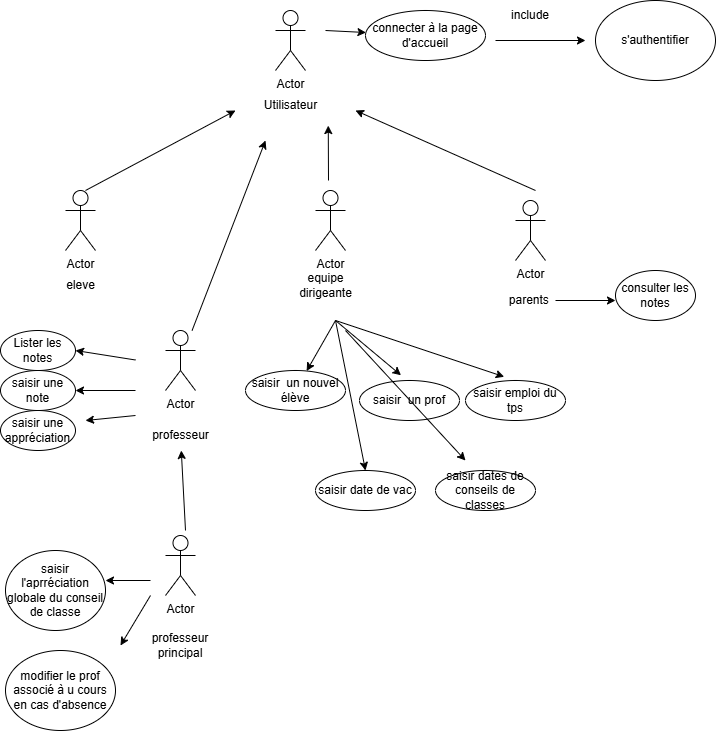

The diagram above was exported from draw.io. Its source (the exported page's mxGraphModel, read from the mxfile embedded in the PNG):
<mxGraphModel dx="918" dy="362" grid="1" gridSize="10" guides="1" tooltips="1" connect="1" arrows="1" fold="1" page="1" pageScale="1" pageWidth="827" pageHeight="1169" math="0" shadow="0">
  <root>
    <mxCell id="0" />
    <mxCell id="1" parent="0" />
    <mxCell id="eOMZu9TOD2PxW3XGYV00-18" value="Actor" style="shape=umlActor;verticalLabelPosition=bottom;verticalAlign=top;html=1;outlineConnect=0;" vertex="1" parent="1">
      <mxGeometry x="290" y="30" width="30" height="60" as="geometry" />
    </mxCell>
    <mxCell id="eOMZu9TOD2PxW3XGYV00-19" value="Utilisateur" style="text;html=1;align=center;verticalAlign=middle;resizable=0;points=[];autosize=1;strokeColor=none;fillColor=none;" vertex="1" parent="1">
      <mxGeometry x="265" y="110" width="80" height="30" as="geometry" />
    </mxCell>
    <mxCell id="eOMZu9TOD2PxW3XGYV00-20" value="Actor" style="shape=umlActor;verticalLabelPosition=bottom;verticalAlign=top;html=1;outlineConnect=0;" vertex="1" parent="1">
      <mxGeometry x="80" y="210" width="30" height="60" as="geometry" />
    </mxCell>
    <mxCell id="eOMZu9TOD2PxW3XGYV00-21" value="Actor" style="shape=umlActor;verticalLabelPosition=bottom;verticalAlign=top;html=1;outlineConnect=0;" vertex="1" parent="1">
      <mxGeometry x="180" y="350" width="30" height="60" as="geometry" />
    </mxCell>
    <mxCell id="eOMZu9TOD2PxW3XGYV00-22" value="Actor" style="shape=umlActor;verticalLabelPosition=bottom;verticalAlign=top;html=1;outlineConnect=0;" vertex="1" parent="1">
      <mxGeometry x="330" y="210" width="30" height="60" as="geometry" />
    </mxCell>
    <mxCell id="eOMZu9TOD2PxW3XGYV00-24" value="Actor" style="shape=umlActor;verticalLabelPosition=bottom;verticalAlign=top;html=1;outlineConnect=0;" vertex="1" parent="1">
      <mxGeometry x="530" y="220" width="30" height="60" as="geometry" />
    </mxCell>
    <mxCell id="eOMZu9TOD2PxW3XGYV00-27" value="" style="endArrow=classic;html=1;rounded=0;" edge="1" parent="1">
      <mxGeometry width="50" height="50" relative="1" as="geometry">
        <mxPoint x="100" y="210" as="sourcePoint" />
        <mxPoint x="250" y="130" as="targetPoint" />
      </mxGeometry>
    </mxCell>
    <mxCell id="eOMZu9TOD2PxW3XGYV00-29" value="" style="endArrow=classic;html=1;rounded=0;" edge="1" parent="1" source="eOMZu9TOD2PxW3XGYV00-21">
      <mxGeometry width="50" height="50" relative="1" as="geometry">
        <mxPoint x="275" y="355" as="sourcePoint" />
        <mxPoint x="280" y="160" as="targetPoint" />
      </mxGeometry>
    </mxCell>
    <mxCell id="eOMZu9TOD2PxW3XGYV00-30" value="" style="endArrow=classic;html=1;rounded=0;entryX=0.972;entryY=1.169;entryDx=0;entryDy=0;entryPerimeter=0;" edge="1" parent="1" target="eOMZu9TOD2PxW3XGYV00-19">
      <mxGeometry width="50" height="50" relative="1" as="geometry">
        <mxPoint x="343" y="200" as="sourcePoint" />
        <mxPoint x="464" y="150" as="targetPoint" />
      </mxGeometry>
    </mxCell>
    <mxCell id="eOMZu9TOD2PxW3XGYV00-31" value="" style="endArrow=classic;html=1;rounded=0;" edge="1" parent="1">
      <mxGeometry width="50" height="50" relative="1" as="geometry">
        <mxPoint x="550" y="210" as="sourcePoint" />
        <mxPoint x="370" y="130" as="targetPoint" />
      </mxGeometry>
    </mxCell>
    <mxCell id="eOMZu9TOD2PxW3XGYV00-32" value="eleve" style="text;html=1;align=center;verticalAlign=middle;resizable=0;points=[];autosize=1;strokeColor=none;fillColor=none;" vertex="1" parent="1">
      <mxGeometry x="70" y="290" width="50" height="30" as="geometry" />
    </mxCell>
    <mxCell id="eOMZu9TOD2PxW3XGYV00-33" value="professeur" style="text;html=1;align=center;verticalAlign=middle;resizable=0;points=[];autosize=1;strokeColor=none;fillColor=none;" vertex="1" parent="1">
      <mxGeometry x="155" y="440" width="80" height="30" as="geometry" />
    </mxCell>
    <mxCell id="eOMZu9TOD2PxW3XGYV00-34" value="equipe&lt;div&gt;dirigeante&lt;/div&gt;" style="text;html=1;align=center;verticalAlign=middle;resizable=0;points=[];autosize=1;strokeColor=none;fillColor=none;" vertex="1" parent="1">
      <mxGeometry x="300" y="285" width="80" height="40" as="geometry" />
    </mxCell>
    <mxCell id="eOMZu9TOD2PxW3XGYV00-35" value="parents&amp;nbsp;" style="text;html=1;align=center;verticalAlign=middle;resizable=0;points=[];autosize=1;strokeColor=none;fillColor=none;" vertex="1" parent="1">
      <mxGeometry x="510" y="305" width="70" height="30" as="geometry" />
    </mxCell>
    <mxCell id="eOMZu9TOD2PxW3XGYV00-36" value="" style="endArrow=classic;html=1;rounded=0;" edge="1" parent="1" target="eOMZu9TOD2PxW3XGYV00-37">
      <mxGeometry width="50" height="50" relative="1" as="geometry">
        <mxPoint x="340" y="50" as="sourcePoint" />
        <mxPoint x="440" y="50" as="targetPoint" />
      </mxGeometry>
    </mxCell>
    <mxCell id="eOMZu9TOD2PxW3XGYV00-37" value="connecter à la page d'accueil" style="ellipse;whiteSpace=wrap;html=1;" vertex="1" parent="1">
      <mxGeometry x="380" y="30" width="120" height="50" as="geometry" />
    </mxCell>
    <mxCell id="eOMZu9TOD2PxW3XGYV00-38" value="" style="endArrow=classic;html=1;rounded=0;" edge="1" parent="1">
      <mxGeometry width="50" height="50" relative="1" as="geometry">
        <mxPoint x="510" y="60" as="sourcePoint" />
        <mxPoint x="600" y="60" as="targetPoint" />
      </mxGeometry>
    </mxCell>
    <mxCell id="eOMZu9TOD2PxW3XGYV00-39" value="include" style="text;html=1;align=center;verticalAlign=middle;whiteSpace=wrap;rounded=0;" vertex="1" parent="1">
      <mxGeometry x="515" y="20" width="60" height="30" as="geometry" />
    </mxCell>
    <mxCell id="eOMZu9TOD2PxW3XGYV00-40" value="s'authentifier" style="ellipse;whiteSpace=wrap;html=1;" vertex="1" parent="1">
      <mxGeometry x="610" y="20" width="120" height="80" as="geometry" />
    </mxCell>
    <mxCell id="eOMZu9TOD2PxW3XGYV00-41" value="" style="endArrow=classic;html=1;rounded=0;" edge="1" parent="1" target="eOMZu9TOD2PxW3XGYV00-42">
      <mxGeometry width="50" height="50" relative="1" as="geometry">
        <mxPoint x="350" y="340" as="sourcePoint" />
        <mxPoint x="420" y="410" as="targetPoint" />
      </mxGeometry>
    </mxCell>
    <mxCell id="eOMZu9TOD2PxW3XGYV00-42" value="saisir&amp;nbsp; un nouvel élève" style="ellipse;whiteSpace=wrap;html=1;" vertex="1" parent="1">
      <mxGeometry x="260" y="390" width="100" height="40" as="geometry" />
    </mxCell>
    <mxCell id="eOMZu9TOD2PxW3XGYV00-45" value="Actor" style="shape=umlActor;verticalLabelPosition=bottom;verticalAlign=top;html=1;outlineConnect=0;" vertex="1" parent="1">
      <mxGeometry x="180" y="555" width="30" height="60" as="geometry" />
    </mxCell>
    <mxCell id="eOMZu9TOD2PxW3XGYV00-46" value="" style="endArrow=classic;html=1;rounded=0;" edge="1" parent="1" target="eOMZu9TOD2PxW3XGYV00-33">
      <mxGeometry width="50" height="50" relative="1" as="geometry">
        <mxPoint x="200" y="550" as="sourcePoint" />
        <mxPoint x="250" y="500" as="targetPoint" />
      </mxGeometry>
    </mxCell>
    <mxCell id="eOMZu9TOD2PxW3XGYV00-47" value="professeur principal" style="text;html=1;align=center;verticalAlign=middle;whiteSpace=wrap;rounded=0;" vertex="1" parent="1">
      <mxGeometry x="165" y="650" width="60" height="30" as="geometry" />
    </mxCell>
    <mxCell id="eOMZu9TOD2PxW3XGYV00-48" value="" style="endArrow=classic;html=1;rounded=0;" edge="1" parent="1">
      <mxGeometry width="50" height="50" relative="1" as="geometry">
        <mxPoint x="165" y="600" as="sourcePoint" />
        <mxPoint x="120" y="600" as="targetPoint" />
      </mxGeometry>
    </mxCell>
    <mxCell id="eOMZu9TOD2PxW3XGYV00-49" value="saisir l'aprréciation globale du conseil de classe" style="ellipse;whiteSpace=wrap;html=1;" vertex="1" parent="1">
      <mxGeometry x="20" y="570" width="100" height="80" as="geometry" />
    </mxCell>
    <mxCell id="eOMZu9TOD2PxW3XGYV00-50" value="" style="endArrow=classic;html=1;rounded=0;" edge="1" parent="1">
      <mxGeometry width="50" height="50" relative="1" as="geometry">
        <mxPoint x="165" y="615" as="sourcePoint" />
        <mxPoint x="135" y="665" as="targetPoint" />
      </mxGeometry>
    </mxCell>
    <mxCell id="eOMZu9TOD2PxW3XGYV00-51" value="modifier le prof associé à u cours en cas d'absence" style="ellipse;whiteSpace=wrap;html=1;" vertex="1" parent="1">
      <mxGeometry x="20" y="670" width="110" height="80" as="geometry" />
    </mxCell>
    <mxCell id="eOMZu9TOD2PxW3XGYV00-52" value="" style="endArrow=classic;html=1;rounded=0;entryX=1;entryY=0.5;entryDx=0;entryDy=0;" edge="1" parent="1" target="eOMZu9TOD2PxW3XGYV00-53">
      <mxGeometry width="50" height="50" relative="1" as="geometry">
        <mxPoint x="150" y="379.5" as="sourcePoint" />
        <mxPoint x="120" y="379.5" as="targetPoint" />
      </mxGeometry>
    </mxCell>
    <mxCell id="eOMZu9TOD2PxW3XGYV00-53" value="Lister les notes" style="ellipse;whiteSpace=wrap;html=1;" vertex="1" parent="1">
      <mxGeometry x="15" y="350" width="75" height="40" as="geometry" />
    </mxCell>
    <mxCell id="eOMZu9TOD2PxW3XGYV00-54" value="" style="endArrow=classic;html=1;rounded=0;" edge="1" parent="1">
      <mxGeometry width="50" height="50" relative="1" as="geometry">
        <mxPoint x="150" y="410" as="sourcePoint" />
        <mxPoint x="90" y="410" as="targetPoint" />
      </mxGeometry>
    </mxCell>
    <mxCell id="eOMZu9TOD2PxW3XGYV00-55" value="saisir une note" style="ellipse;whiteSpace=wrap;html=1;" vertex="1" parent="1">
      <mxGeometry x="15" y="390" width="75" height="40" as="geometry" />
    </mxCell>
    <mxCell id="eOMZu9TOD2PxW3XGYV00-56" value="" style="endArrow=classic;html=1;rounded=0;" edge="1" parent="1">
      <mxGeometry width="50" height="50" relative="1" as="geometry">
        <mxPoint x="150" y="435" as="sourcePoint" />
        <mxPoint x="100" y="440" as="targetPoint" />
      </mxGeometry>
    </mxCell>
    <mxCell id="eOMZu9TOD2PxW3XGYV00-57" value="saisir une appréciation" style="ellipse;whiteSpace=wrap;html=1;" vertex="1" parent="1">
      <mxGeometry x="15" y="430" width="75" height="40" as="geometry" />
    </mxCell>
    <mxCell id="eOMZu9TOD2PxW3XGYV00-58" value="" style="endArrow=classic;html=1;rounded=0;" edge="1" parent="1">
      <mxGeometry width="50" height="50" relative="1" as="geometry">
        <mxPoint x="570" y="320" as="sourcePoint" />
        <mxPoint x="630" y="320" as="targetPoint" />
      </mxGeometry>
    </mxCell>
    <mxCell id="eOMZu9TOD2PxW3XGYV00-59" value="consulter les notes" style="ellipse;whiteSpace=wrap;html=1;" vertex="1" parent="1">
      <mxGeometry x="630" y="290" width="80" height="50" as="geometry" />
    </mxCell>
    <mxCell id="eOMZu9TOD2PxW3XGYV00-60" value="" style="endArrow=classic;html=1;rounded=0;entryX=0.387;entryY=-0.093;entryDx=0;entryDy=0;entryPerimeter=0;" edge="1" parent="1" target="eOMZu9TOD2PxW3XGYV00-61">
      <mxGeometry width="50" height="50" relative="1" as="geometry">
        <mxPoint x="350" y="340" as="sourcePoint" />
        <mxPoint x="440" y="410" as="targetPoint" />
      </mxGeometry>
    </mxCell>
    <mxCell id="eOMZu9TOD2PxW3XGYV00-61" value="saisir emploi du tps" style="ellipse;whiteSpace=wrap;html=1;" vertex="1" parent="1">
      <mxGeometry x="480" y="400" width="100" height="40" as="geometry" />
    </mxCell>
    <mxCell id="eOMZu9TOD2PxW3XGYV00-63" value="saisir&amp;nbsp; un prof" style="ellipse;whiteSpace=wrap;html=1;" vertex="1" parent="1">
      <mxGeometry x="374" y="400" width="100" height="40" as="geometry" />
    </mxCell>
    <mxCell id="eOMZu9TOD2PxW3XGYV00-64" value="" style="endArrow=classic;html=1;rounded=0;entryX=0.415;entryY=-0.131;entryDx=0;entryDy=0;entryPerimeter=0;" edge="1" parent="1" target="eOMZu9TOD2PxW3XGYV00-63">
      <mxGeometry width="50" height="50" relative="1" as="geometry">
        <mxPoint x="350" y="340" as="sourcePoint" />
        <mxPoint x="400" y="290" as="targetPoint" />
      </mxGeometry>
    </mxCell>
    <mxCell id="eOMZu9TOD2PxW3XGYV00-65" value="" style="endArrow=classic;html=1;rounded=0;" edge="1" parent="1">
      <mxGeometry width="50" height="50" relative="1" as="geometry">
        <mxPoint x="350" y="340" as="sourcePoint" />
        <mxPoint x="380" y="490" as="targetPoint" />
      </mxGeometry>
    </mxCell>
    <mxCell id="eOMZu9TOD2PxW3XGYV00-66" value="saisir date de vac" style="ellipse;whiteSpace=wrap;html=1;" vertex="1" parent="1">
      <mxGeometry x="330" y="490" width="100" height="40" as="geometry" />
    </mxCell>
    <mxCell id="eOMZu9TOD2PxW3XGYV00-67" value="" style="endArrow=classic;html=1;rounded=0;" edge="1" parent="1">
      <mxGeometry width="50" height="50" relative="1" as="geometry">
        <mxPoint x="360" y="350" as="sourcePoint" />
        <mxPoint x="480" y="480" as="targetPoint" />
      </mxGeometry>
    </mxCell>
    <mxCell id="eOMZu9TOD2PxW3XGYV00-68" value="saisir dates de conseils de classes" style="ellipse;whiteSpace=wrap;html=1;" vertex="1" parent="1">
      <mxGeometry x="450" y="490" width="100" height="40" as="geometry" />
    </mxCell>
  </root>
</mxGraphModel>